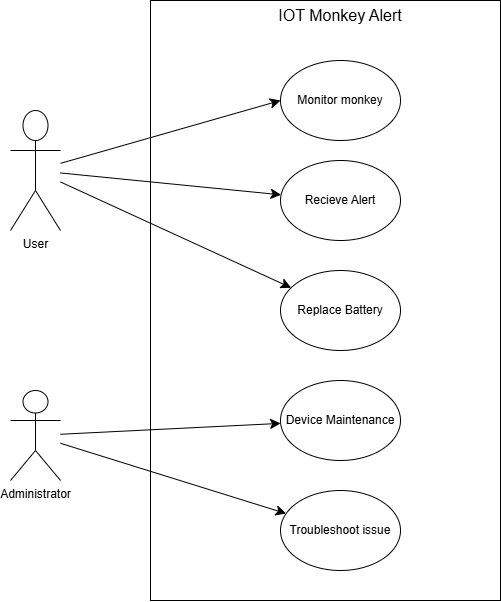

The diagram above was exported from draw.io. Its source (the exported page's mxGraphModel, read from the mxfile embedded in the PNG):
<mxGraphModel dx="2302" dy="1453" grid="1" gridSize="10" guides="1" tooltips="1" connect="1" arrows="1" fold="1" page="1" pageScale="1" pageWidth="850" pageHeight="1100" math="0" shadow="0">
  <root>
    <mxCell id="0" />
    <mxCell id="1" parent="0" />
    <mxCell id="mfXxL5spkjcPBZ_Hbymv-16" style="edgeStyle=none;curved=1;rounded=0;orthogonalLoop=1;jettySize=auto;html=1;entryX=0;entryY=0.5;entryDx=0;entryDy=0;fontSize=12;startSize=8;endSize=8;" edge="1" parent="1" source="mfXxL5spkjcPBZ_Hbymv-1" target="mfXxL5spkjcPBZ_Hbymv-8">
      <mxGeometry relative="1" as="geometry" />
    </mxCell>
    <mxCell id="mfXxL5spkjcPBZ_Hbymv-17" style="edgeStyle=none;curved=1;rounded=0;orthogonalLoop=1;jettySize=auto;html=1;fontSize=12;startSize=8;endSize=8;" edge="1" parent="1" source="mfXxL5spkjcPBZ_Hbymv-1" target="mfXxL5spkjcPBZ_Hbymv-9">
      <mxGeometry relative="1" as="geometry" />
    </mxCell>
    <mxCell id="mfXxL5spkjcPBZ_Hbymv-18" style="edgeStyle=none;curved=1;rounded=0;orthogonalLoop=1;jettySize=auto;html=1;fontSize=12;startSize=8;endSize=8;" edge="1" parent="1" source="mfXxL5spkjcPBZ_Hbymv-1" target="mfXxL5spkjcPBZ_Hbymv-10">
      <mxGeometry relative="1" as="geometry" />
    </mxCell>
    <mxCell id="mfXxL5spkjcPBZ_Hbymv-1" value="User" style="shape=umlActor;verticalLabelPosition=bottom;verticalAlign=top;html=1;outlineConnect=0;" vertex="1" parent="1">
      <mxGeometry x="150" y="220" width="50" height="120" as="geometry" />
    </mxCell>
    <mxCell id="mfXxL5spkjcPBZ_Hbymv-19" style="edgeStyle=none;curved=1;rounded=0;orthogonalLoop=1;jettySize=auto;html=1;fontSize=12;startSize=8;endSize=8;" edge="1" parent="1" source="mfXxL5spkjcPBZ_Hbymv-2" target="mfXxL5spkjcPBZ_Hbymv-11">
      <mxGeometry relative="1" as="geometry" />
    </mxCell>
    <mxCell id="mfXxL5spkjcPBZ_Hbymv-20" style="edgeStyle=none;curved=1;rounded=0;orthogonalLoop=1;jettySize=auto;html=1;fontSize=12;startSize=8;endSize=8;" edge="1" parent="1" source="mfXxL5spkjcPBZ_Hbymv-2" target="mfXxL5spkjcPBZ_Hbymv-12">
      <mxGeometry relative="1" as="geometry" />
    </mxCell>
    <mxCell id="mfXxL5spkjcPBZ_Hbymv-2" value="Administrator" style="shape=umlActor;verticalLabelPosition=bottom;verticalAlign=top;html=1;outlineConnect=0;" vertex="1" parent="1">
      <mxGeometry x="150" y="500" width="50" height="90" as="geometry" />
    </mxCell>
    <mxCell id="mfXxL5spkjcPBZ_Hbymv-4" value="" style="rounded=0;whiteSpace=wrap;html=1;fillColor=none;" vertex="1" parent="1">
      <mxGeometry x="290" y="110" width="350" height="600" as="geometry" />
    </mxCell>
    <mxCell id="mfXxL5spkjcPBZ_Hbymv-5" value="IOT Monkey Alert" style="text;html=1;whiteSpace=wrap;strokeColor=none;fillColor=none;align=center;verticalAlign=middle;rounded=0;fontSize=16;" vertex="1" parent="1">
      <mxGeometry x="395" y="110" width="170" height="30" as="geometry" />
    </mxCell>
    <mxCell id="mfXxL5spkjcPBZ_Hbymv-8" value="Monitor monkey" style="ellipse;whiteSpace=wrap;html=1;" vertex="1" parent="1">
      <mxGeometry x="420" y="170" width="120" height="80" as="geometry" />
    </mxCell>
    <mxCell id="mfXxL5spkjcPBZ_Hbymv-9" value="Recieve Alert" style="ellipse;whiteSpace=wrap;html=1;" vertex="1" parent="1">
      <mxGeometry x="420" y="270" width="120" height="80" as="geometry" />
    </mxCell>
    <mxCell id="mfXxL5spkjcPBZ_Hbymv-10" value="Replace Battery" style="ellipse;whiteSpace=wrap;html=1;" vertex="1" parent="1">
      <mxGeometry x="420" y="380" width="120" height="80" as="geometry" />
    </mxCell>
    <mxCell id="mfXxL5spkjcPBZ_Hbymv-11" value="Device Maintenance" style="ellipse;whiteSpace=wrap;html=1;" vertex="1" parent="1">
      <mxGeometry x="420" y="490" width="120" height="80" as="geometry" />
    </mxCell>
    <mxCell id="mfXxL5spkjcPBZ_Hbymv-12" value="Troubleshoot issue" style="ellipse;whiteSpace=wrap;html=1;" vertex="1" parent="1">
      <mxGeometry x="420" y="600" width="120" height="80" as="geometry" />
    </mxCell>
  </root>
</mxGraphModel>